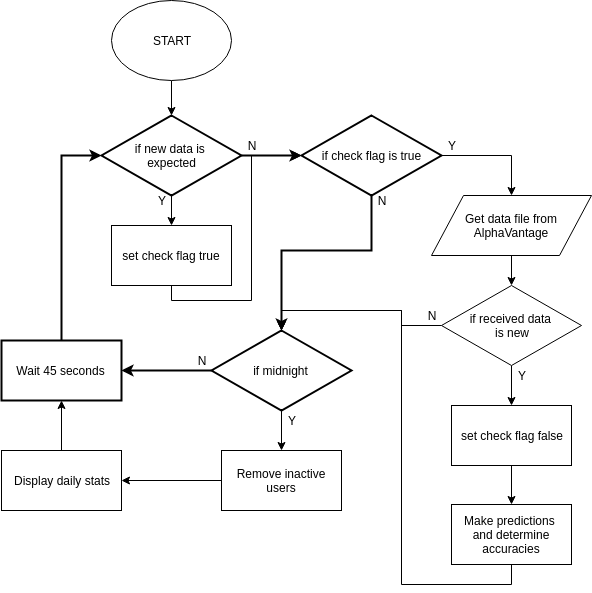

The diagram above was exported from draw.io. Its source (the exported page's mxGraphModel, read from the mxfile embedded in the PNG):
<mxGraphModel dx="1327" dy="728" grid="1" gridSize="10" guides="1" tooltips="1" connect="1" arrows="1" fold="1" page="1" pageScale="1" pageWidth="827" pageHeight="1169" math="0" shadow="0">
  <root>
    <mxCell id="0" />
    <mxCell id="1" parent="0" />
    <mxCell id="ItS_F5-nLx28dQizruhW-3" style="edgeStyle=orthogonalEdgeStyle;rounded=0;orthogonalLoop=1;jettySize=auto;html=1;exitX=1;exitY=0.5;exitDx=0;exitDy=0;entryX=0.5;entryY=0;entryDx=0;entryDy=0;" parent="1" source="ItS_F5-nLx28dQizruhW-2" target="ItS_F5-nLx28dQizruhW-5" edge="1">
      <mxGeometry relative="1" as="geometry">
        <mxPoint x="630" y="395" as="targetPoint" />
      </mxGeometry>
    </mxCell>
    <mxCell id="ItS_F5-nLx28dQizruhW-10" style="edgeStyle=orthogonalEdgeStyle;rounded=0;orthogonalLoop=1;jettySize=auto;html=1;exitX=0.5;exitY=1;exitDx=0;exitDy=0;entryX=0.5;entryY=0;entryDx=0;entryDy=0;strokeWidth=2;" parent="1" source="ItS_F5-nLx28dQizruhW-2" target="ItS_F5-nLx28dQizruhW-12" edge="1">
      <mxGeometry relative="1" as="geometry">
        <mxPoint x="400" y="455" as="targetPoint" />
        <Array as="points">
          <mxPoint x="470" y="375" />
          <mxPoint x="380" y="375" />
        </Array>
      </mxGeometry>
    </mxCell>
    <mxCell id="ItS_F5-nLx28dQizruhW-2" value="if check flag is true" style="rhombus;whiteSpace=wrap;html=1;strokeWidth=2;" parent="1" vertex="1">
      <mxGeometry x="400" y="240" width="140" height="80" as="geometry" />
    </mxCell>
    <mxCell id="ItS_F5-nLx28dQizruhW-7" style="edgeStyle=orthogonalEdgeStyle;rounded=0;orthogonalLoop=1;jettySize=auto;html=1;exitX=0.5;exitY=1;exitDx=0;exitDy=0;entryX=0.5;entryY=0;entryDx=0;entryDy=0;" parent="1" source="ItS_F5-nLx28dQizruhW-5" target="ItS_F5-nLx28dQizruhW-6" edge="1">
      <mxGeometry relative="1" as="geometry" />
    </mxCell>
    <mxCell id="ItS_F5-nLx28dQizruhW-5" value="Get data file from AlphaVantage" style="shape=parallelogram;perimeter=parallelogramPerimeter;whiteSpace=wrap;html=1;" parent="1" vertex="1">
      <mxGeometry x="530" y="320" width="160" height="60" as="geometry" />
    </mxCell>
    <mxCell id="ItS_F5-nLx28dQizruhW-11" style="edgeStyle=orthogonalEdgeStyle;rounded=0;orthogonalLoop=1;jettySize=auto;html=1;exitX=0.5;exitY=1;exitDx=0;exitDy=0;entryX=0.5;entryY=0;entryDx=0;entryDy=0;" parent="1" source="ItS_F5-nLx28dQizruhW-6" target="ItS_F5-nLx28dQizruhW-16" edge="1">
      <mxGeometry relative="1" as="geometry">
        <mxPoint x="420" y="660" as="targetPoint" />
        <Array as="points">
          <mxPoint x="610" y="530" />
        </Array>
      </mxGeometry>
    </mxCell>
    <mxCell id="aSt4Kxnto2y36PkOswKs-9" style="edgeStyle=orthogonalEdgeStyle;rounded=0;orthogonalLoop=1;jettySize=auto;html=1;exitX=0;exitY=0.5;exitDx=0;exitDy=0;entryX=0.5;entryY=0;entryDx=0;entryDy=0;strokeWidth=1;" parent="1" source="ItS_F5-nLx28dQizruhW-6" target="ItS_F5-nLx28dQizruhW-12" edge="1">
      <mxGeometry relative="1" as="geometry">
        <mxPoint x="400" y="455" as="targetPoint" />
        <Array as="points">
          <mxPoint x="500" y="450" />
          <mxPoint x="500" y="435" />
          <mxPoint x="380" y="435" />
        </Array>
      </mxGeometry>
    </mxCell>
    <mxCell id="ItS_F5-nLx28dQizruhW-6" value="if received data &lt;br&gt;is new" style="rhombus;whiteSpace=wrap;html=1;" parent="1" vertex="1">
      <mxGeometry x="540" y="410" width="140" height="80" as="geometry" />
    </mxCell>
    <mxCell id="aSt4Kxnto2y36PkOswKs-20" style="edgeStyle=orthogonalEdgeStyle;rounded=0;orthogonalLoop=1;jettySize=auto;html=1;exitX=0.5;exitY=1;exitDx=0;exitDy=0;strokeWidth=1;" parent="1" source="ItS_F5-nLx28dQizruhW-12" target="aSt4Kxnto2y36PkOswKs-18" edge="1">
      <mxGeometry relative="1" as="geometry" />
    </mxCell>
    <mxCell id="aSt4Kxnto2y36PkOswKs-23" style="edgeStyle=orthogonalEdgeStyle;rounded=0;orthogonalLoop=1;jettySize=auto;html=1;exitX=0;exitY=0.5;exitDx=0;exitDy=0;entryX=1;entryY=0.5;entryDx=0;entryDy=0;strokeWidth=2;" parent="1" source="ItS_F5-nLx28dQizruhW-12" target="aSt4Kxnto2y36PkOswKs-22" edge="1">
      <mxGeometry relative="1" as="geometry" />
    </mxCell>
    <mxCell id="ItS_F5-nLx28dQizruhW-12" value="if midnight" style="rhombus;whiteSpace=wrap;html=1;strokeWidth=2;" parent="1" vertex="1">
      <mxGeometry x="310" y="455" width="140" height="80" as="geometry" />
    </mxCell>
    <mxCell id="aSt4Kxnto2y36PkOswKs-4" style="edgeStyle=orthogonalEdgeStyle;rounded=0;orthogonalLoop=1;jettySize=auto;html=1;exitX=0.5;exitY=1;exitDx=0;exitDy=0;entryX=0.5;entryY=0;entryDx=0;entryDy=0;" parent="1" source="ItS_F5-nLx28dQizruhW-14" target="ItS_F5-nLx28dQizruhW-15" edge="1">
      <mxGeometry relative="1" as="geometry" />
    </mxCell>
    <mxCell id="aSt4Kxnto2y36PkOswKs-6" style="edgeStyle=orthogonalEdgeStyle;rounded=0;orthogonalLoop=1;jettySize=auto;html=1;exitX=1;exitY=0.5;exitDx=0;exitDy=0;entryX=0;entryY=0.5;entryDx=0;entryDy=0;strokeWidth=2;" parent="1" source="ItS_F5-nLx28dQizruhW-14" target="ItS_F5-nLx28dQizruhW-2" edge="1">
      <mxGeometry relative="1" as="geometry" />
    </mxCell>
    <mxCell id="ItS_F5-nLx28dQizruhW-14" value="if new data is &lt;br&gt;expected" style="rhombus;whiteSpace=wrap;html=1;strokeWidth=2;" parent="1" vertex="1">
      <mxGeometry x="200" y="240" width="140" height="80" as="geometry" />
    </mxCell>
    <mxCell id="aSt4Kxnto2y36PkOswKs-5" style="edgeStyle=orthogonalEdgeStyle;rounded=0;orthogonalLoop=1;jettySize=auto;html=1;exitX=0.5;exitY=1;exitDx=0;exitDy=0;entryX=0;entryY=0.5;entryDx=0;entryDy=0;" parent="1" source="ItS_F5-nLx28dQizruhW-15" target="ItS_F5-nLx28dQizruhW-2" edge="1">
      <mxGeometry relative="1" as="geometry">
        <Array as="points">
          <mxPoint x="270" y="425" />
          <mxPoint x="350" y="425" />
          <mxPoint x="350" y="280" />
        </Array>
      </mxGeometry>
    </mxCell>
    <mxCell id="ItS_F5-nLx28dQizruhW-15" value="set check flag true" style="rounded=0;whiteSpace=wrap;html=1;" parent="1" vertex="1">
      <mxGeometry x="210" y="350" width="120" height="60" as="geometry" />
    </mxCell>
    <mxCell id="aSt4Kxnto2y36PkOswKs-1" style="edgeStyle=orthogonalEdgeStyle;rounded=0;orthogonalLoop=1;jettySize=auto;html=1;exitX=0.5;exitY=1;exitDx=0;exitDy=0;entryX=0.5;entryY=0;entryDx=0;entryDy=0;" parent="1" source="ItS_F5-nLx28dQizruhW-16" target="ItS_F5-nLx28dQizruhW-18" edge="1">
      <mxGeometry relative="1" as="geometry" />
    </mxCell>
    <mxCell id="ItS_F5-nLx28dQizruhW-16" value="set check flag false" style="rounded=0;whiteSpace=wrap;html=1;" parent="1" vertex="1">
      <mxGeometry x="550" y="530" width="120" height="60" as="geometry" />
    </mxCell>
    <mxCell id="qEy9PjrkPstRaUvPDl7s-1" style="edgeStyle=orthogonalEdgeStyle;rounded=0;orthogonalLoop=1;jettySize=auto;html=1;exitX=0.5;exitY=1;exitDx=0;exitDy=0;entryX=0.5;entryY=0;entryDx=0;entryDy=0;" parent="1" source="ItS_F5-nLx28dQizruhW-18" target="ItS_F5-nLx28dQizruhW-12" edge="1">
      <mxGeometry relative="1" as="geometry" />
    </mxCell>
    <mxCell id="ItS_F5-nLx28dQizruhW-18" value="Make predictions &lt;br&gt;and determine accuracies" style="rounded=0;whiteSpace=wrap;html=1;" parent="1" vertex="1">
      <mxGeometry x="550" y="629" width="120" height="60" as="geometry" />
    </mxCell>
    <mxCell id="aSt4Kxnto2y36PkOswKs-8" style="edgeStyle=orthogonalEdgeStyle;rounded=0;orthogonalLoop=1;jettySize=auto;html=1;exitX=0.5;exitY=1;exitDx=0;exitDy=0;entryX=0.5;entryY=0;entryDx=0;entryDy=0;" parent="1" source="aSt4Kxnto2y36PkOswKs-7" target="ItS_F5-nLx28dQizruhW-14" edge="1">
      <mxGeometry relative="1" as="geometry" />
    </mxCell>
    <mxCell id="aSt4Kxnto2y36PkOswKs-7" value="START" style="ellipse;whiteSpace=wrap;html=1;" parent="1" vertex="1">
      <mxGeometry x="210" y="125" width="120" height="80" as="geometry" />
    </mxCell>
    <mxCell id="aSt4Kxnto2y36PkOswKs-10" value="Y" style="text;html=1;strokeColor=none;fillColor=none;align=center;verticalAlign=middle;whiteSpace=wrap;rounded=0;" parent="1" vertex="1">
      <mxGeometry x="250" y="315" width="20" height="20" as="geometry" />
    </mxCell>
    <mxCell id="aSt4Kxnto2y36PkOswKs-11" value="N" style="text;html=1;strokeColor=none;fillColor=none;align=center;verticalAlign=middle;whiteSpace=wrap;rounded=0;" parent="1" vertex="1">
      <mxGeometry x="340" y="260" width="20" height="20" as="geometry" />
    </mxCell>
    <mxCell id="aSt4Kxnto2y36PkOswKs-12" value="N" style="text;html=1;strokeColor=none;fillColor=none;align=center;verticalAlign=middle;whiteSpace=wrap;rounded=0;" parent="1" vertex="1">
      <mxGeometry x="470" y="315" width="20" height="20" as="geometry" />
    </mxCell>
    <mxCell id="aSt4Kxnto2y36PkOswKs-15" value="Y" style="text;html=1;strokeColor=none;fillColor=none;align=center;verticalAlign=middle;whiteSpace=wrap;rounded=0;" parent="1" vertex="1">
      <mxGeometry x="540" y="260" width="20" height="20" as="geometry" />
    </mxCell>
    <mxCell id="aSt4Kxnto2y36PkOswKs-16" value="Y" style="text;html=1;strokeColor=none;fillColor=none;align=center;verticalAlign=middle;whiteSpace=wrap;rounded=0;" parent="1" vertex="1">
      <mxGeometry x="610" y="490" width="20" height="20" as="geometry" />
    </mxCell>
    <mxCell id="aSt4Kxnto2y36PkOswKs-17" value="N" style="text;html=1;strokeColor=none;fillColor=none;align=center;verticalAlign=middle;whiteSpace=wrap;rounded=0;" parent="1" vertex="1">
      <mxGeometry x="520" y="430" width="20" height="20" as="geometry" />
    </mxCell>
    <mxCell id="aSt4Kxnto2y36PkOswKs-21" style="edgeStyle=orthogonalEdgeStyle;rounded=0;orthogonalLoop=1;jettySize=auto;html=1;exitX=0;exitY=0.5;exitDx=0;exitDy=0;entryX=1;entryY=0.5;entryDx=0;entryDy=0;strokeWidth=1;" parent="1" source="aSt4Kxnto2y36PkOswKs-18" target="aSt4Kxnto2y36PkOswKs-19" edge="1">
      <mxGeometry relative="1" as="geometry" />
    </mxCell>
    <mxCell id="aSt4Kxnto2y36PkOswKs-18" value="Remove inactive users" style="rounded=0;whiteSpace=wrap;html=1;strokeWidth=1;" parent="1" vertex="1">
      <mxGeometry x="320" y="575" width="120" height="60" as="geometry" />
    </mxCell>
    <mxCell id="aSt4Kxnto2y36PkOswKs-25" style="edgeStyle=orthogonalEdgeStyle;rounded=0;orthogonalLoop=1;jettySize=auto;html=1;exitX=0.5;exitY=0;exitDx=0;exitDy=0;entryX=0.5;entryY=1;entryDx=0;entryDy=0;strokeWidth=1;" parent="1" source="aSt4Kxnto2y36PkOswKs-19" target="aSt4Kxnto2y36PkOswKs-22" edge="1">
      <mxGeometry relative="1" as="geometry" />
    </mxCell>
    <mxCell id="aSt4Kxnto2y36PkOswKs-19" value="Display daily stats" style="rounded=0;whiteSpace=wrap;html=1;strokeWidth=1;" parent="1" vertex="1">
      <mxGeometry x="100" y="575" width="120" height="60" as="geometry" />
    </mxCell>
    <mxCell id="aSt4Kxnto2y36PkOswKs-24" style="edgeStyle=orthogonalEdgeStyle;rounded=0;orthogonalLoop=1;jettySize=auto;html=1;exitX=0.5;exitY=0;exitDx=0;exitDy=0;entryX=0;entryY=0.5;entryDx=0;entryDy=0;strokeWidth=2;" parent="1" source="aSt4Kxnto2y36PkOswKs-22" target="ItS_F5-nLx28dQizruhW-14" edge="1">
      <mxGeometry relative="1" as="geometry" />
    </mxCell>
    <mxCell id="aSt4Kxnto2y36PkOswKs-22" value="Wait 45 seconds" style="rounded=0;whiteSpace=wrap;html=1;strokeWidth=2;" parent="1" vertex="1">
      <mxGeometry x="100" y="465" width="120" height="60" as="geometry" />
    </mxCell>
    <mxCell id="qEy9PjrkPstRaUvPDl7s-2" value="Y" style="text;html=1;strokeColor=none;fillColor=none;align=center;verticalAlign=middle;whiteSpace=wrap;rounded=0;" parent="1" vertex="1">
      <mxGeometry x="380" y="535" width="20" height="20" as="geometry" />
    </mxCell>
    <mxCell id="qEy9PjrkPstRaUvPDl7s-3" value="N" style="text;html=1;strokeColor=none;fillColor=none;align=center;verticalAlign=middle;whiteSpace=wrap;rounded=0;" parent="1" vertex="1">
      <mxGeometry x="290" y="475" width="20" height="20" as="geometry" />
    </mxCell>
  </root>
</mxGraphModel>